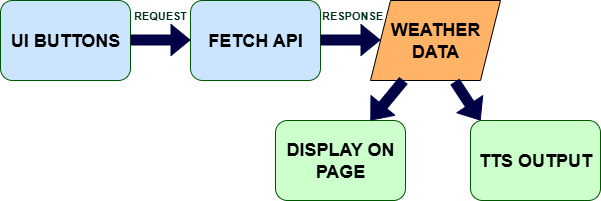

The diagram above was exported from draw.io. Its source (the exported page's mxGraphModel, read from the mxfile embedded in the PNG):
<mxGraphModel dx="994" dy="540" grid="1" gridSize="10" guides="1" tooltips="1" connect="1" arrows="1" fold="1" page="1" pageScale="1" pageWidth="850" pageHeight="1100" math="0" shadow="0">
  <root>
    <mxCell id="0" />
    <mxCell id="1" parent="0" />
    <mxCell id="toK110P8zmaulPxBkcAL-2" value="&lt;font style=&quot;font-size: 18px; color: light-dark(rgb(0, 0, 0), rgb(18, 18, 18));&quot;&gt;&lt;b&gt;UI BUTTONS&lt;/b&gt;&lt;/font&gt;" style="rounded=1;whiteSpace=wrap;html=1;fillColor=light-dark(#CCE5FF,#CCE5FF);fontColor=#ffffff;strokeColor=#005700;" vertex="1" parent="1">
      <mxGeometry x="150" y="120" width="130" height="80" as="geometry" />
    </mxCell>
    <mxCell id="toK110P8zmaulPxBkcAL-8" value="&lt;font style=&quot;font-size: 18px; color: light-dark(rgb(0, 0, 0), rgb(18, 18, 18));&quot;&gt;&lt;b&gt;FETCH API&lt;/b&gt;&lt;/font&gt;" style="rounded=1;whiteSpace=wrap;html=1;fillColor=light-dark(#CCE5FF,#CCE5FF);fontColor=#ffffff;strokeColor=#005700;" vertex="1" parent="1">
      <mxGeometry x="340" y="120" width="130" height="80" as="geometry" />
    </mxCell>
    <mxCell id="toK110P8zmaulPxBkcAL-9" value="&lt;font style=&quot;font-size: 18px; color: light-dark(rgb(0, 0, 0), rgb(6, 6, 6));&quot;&gt;&lt;b&gt;WEATHER DATA&lt;/b&gt;&lt;/font&gt;" style="shape=parallelogram;perimeter=parallelogramPerimeter;whiteSpace=wrap;html=1;fixedSize=1;fillColor=light-dark(#FFB366,#FFB366);" vertex="1" parent="1">
      <mxGeometry x="520" y="120" width="130" height="80" as="geometry" />
    </mxCell>
    <mxCell id="toK110P8zmaulPxBkcAL-10" value="&lt;font style=&quot;font-size: 18px; color: light-dark(rgb(0, 0, 0), rgb(18, 18, 18));&quot;&gt;&lt;b&gt;DISPLAY ON PAGE&lt;/b&gt;&lt;/font&gt;" style="rounded=1;whiteSpace=wrap;html=1;fillColor=light-dark(#CCFFCC,#CCFFCC);fontColor=#ffffff;strokeColor=#005700;" vertex="1" parent="1">
      <mxGeometry x="425" y="240" width="130" height="80" as="geometry" />
    </mxCell>
    <mxCell id="toK110P8zmaulPxBkcAL-11" value="&lt;font style=&quot;font-size: 18px; color: light-dark(rgb(0, 0, 0), rgb(18, 18, 18));&quot;&gt;&lt;b&gt;TTS OUTPUT&lt;/b&gt;&lt;/font&gt;" style="rounded=1;whiteSpace=wrap;html=1;fillColor=light-dark(#CCFFCC,#CCFFCC);fontColor=#ffffff;strokeColor=#005700;" vertex="1" parent="1">
      <mxGeometry x="620" y="240" width="130" height="80" as="geometry" />
    </mxCell>
    <mxCell id="toK110P8zmaulPxBkcAL-12" value="" style="shape=flexArrow;endArrow=classic;html=1;rounded=0;entryX=0.077;entryY=0;entryDx=0;entryDy=0;entryPerimeter=0;strokeColor=light-dark(#000045,#3333FF);fillColor=light-dark(#000045,#000045);" edge="1" parent="1">
      <mxGeometry width="50" height="50" relative="1" as="geometry">
        <mxPoint x="280" y="159.5" as="sourcePoint" />
        <mxPoint x="340.01" y="159.5" as="targetPoint" />
      </mxGeometry>
    </mxCell>
    <mxCell id="toK110P8zmaulPxBkcAL-13" value="" style="shape=flexArrow;endArrow=classic;html=1;rounded=0;entryX=0.077;entryY=0;entryDx=0;entryDy=0;entryPerimeter=0;strokeColor=light-dark(#000045,#3333FF);fillColor=light-dark(#000045,#000045);" edge="1" parent="1">
      <mxGeometry width="50" height="50" relative="1" as="geometry">
        <mxPoint x="470" y="159.5" as="sourcePoint" />
        <mxPoint x="530.01" y="159.5" as="targetPoint" />
      </mxGeometry>
    </mxCell>
    <mxCell id="toK110P8zmaulPxBkcAL-14" value="" style="shape=flexArrow;endArrow=classic;html=1;rounded=0;strokeColor=light-dark(#000045,#3333FF);fillColor=light-dark(#000045,#000045);" edge="1" parent="1">
      <mxGeometry width="50" height="50" relative="1" as="geometry">
        <mxPoint x="553" y="200" as="sourcePoint" />
        <mxPoint x="520" y="240" as="targetPoint" />
      </mxGeometry>
    </mxCell>
    <mxCell id="toK110P8zmaulPxBkcAL-15" value="" style="shape=flexArrow;endArrow=classic;html=1;rounded=0;strokeColor=light-dark(#000045,#3333FF);fillColor=light-dark(#000045,#000045);entryX=0;entryY=0.25;entryDx=0;entryDy=0;exitX=0.649;exitY=1.015;exitDx=0;exitDy=0;exitPerimeter=0;" edge="1" parent="1" source="toK110P8zmaulPxBkcAL-9">
      <mxGeometry width="50" height="50" relative="1" as="geometry">
        <mxPoint x="610" y="200" as="sourcePoint" />
        <mxPoint x="630" y="240" as="targetPoint" />
      </mxGeometry>
    </mxCell>
    <mxCell id="toK110P8zmaulPxBkcAL-16" value="&lt;font style=&quot;font-size: 11px; color: light-dark(rgb(0, 50, 25), rgb(0, 50, 25));&quot;&gt;&lt;b&gt;REQUEST&lt;/b&gt;&lt;/font&gt;" style="text;html=1;align=center;verticalAlign=middle;whiteSpace=wrap;rounded=0;" vertex="1" parent="1">
      <mxGeometry x="280" y="120" width="60" height="30" as="geometry" />
    </mxCell>
    <mxCell id="toK110P8zmaulPxBkcAL-17" value="&lt;font style=&quot;font-size: 11px; color: light-dark(rgb(0, 50, 25), rgb(0, 50, 25));&quot;&gt;&lt;b&gt;RESPONSE&lt;/b&gt;&lt;/font&gt;" style="text;html=1;align=center;verticalAlign=middle;whiteSpace=wrap;rounded=0;" vertex="1" parent="1">
      <mxGeometry x="472" y="120" width="60" height="30" as="geometry" />
    </mxCell>
  </root>
</mxGraphModel>